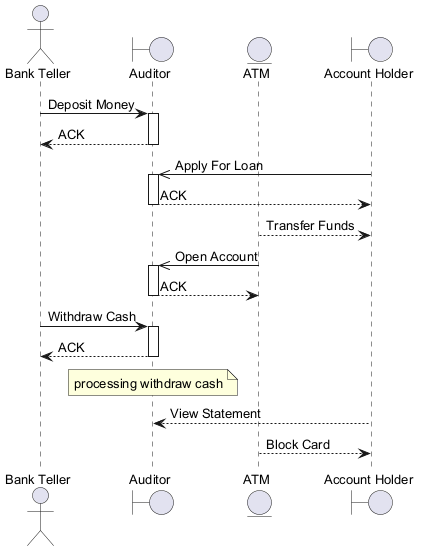

The diagram above was rendered by PlantUML. Its source (embedded in the PNG):
@startuml
skinparam defaultFontSize 13
actor "Bank Teller" as BT
boundary "Auditor" as A
entity "ATM" as A2
boundary "Account Holder" as AH
BT -> A : Deposit Money
activate A
A --> BT : ACK
deactivate A
AH ->> A : Apply For Loan
activate A
A --> AH : ACK
deactivate A
A2 --> AH : Transfer Funds
A2 ->> A : Open Account
activate A
A --> A2 : ACK
deactivate A
BT -> A : Withdraw Cash
activate A
A --> BT : ACK
deactivate A
note over A : processing withdraw cash
AH --> A : View Statement
A2 --> AH : Block Card
@enduml